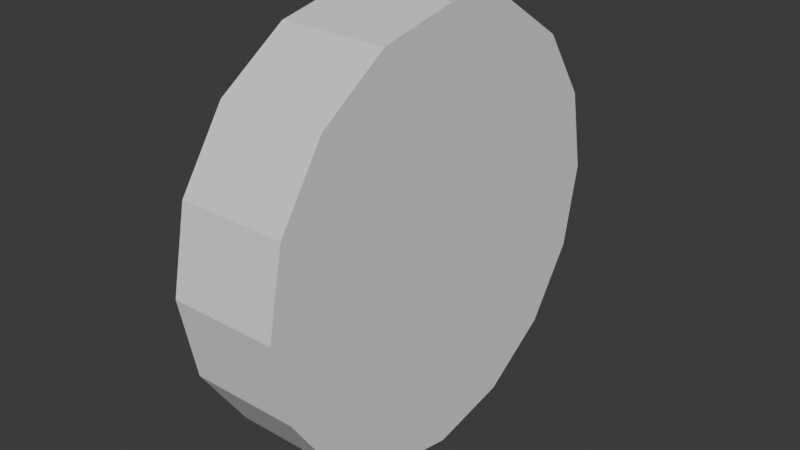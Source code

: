 # Source: wheel.blend  (saved by Blender 4.5.90; exported with 4.5.12 LTS)
import bpy
from mathutils import Matrix  # noqa: F401  (used for matrix-valued properties, if any)

bpy.ops.wm.read_factory_settings(use_empty=True)
scene = bpy.context.scene
scene.name = 'Scene'

# ---- collections
col_collection = bpy.data.collections.new('Collection'); scene.collection.children.link(col_collection)

# ---- world
world_world = bpy.data.worlds.new('World'); scene.world = world_world
world_world.use_nodes = True; world_world.node_tree.nodes.clear()
_N = world_world.node_tree.nodes; _L = world_world.node_tree.links
n0 = _N.new('ShaderNodeOutputWorld'); n0.name = 'World Output'; n0.location = (200, 100)
n1 = _N.new('ShaderNodeBackground'); n1.name = 'Background'; n1.location = (-200, 100)
n1.inputs[0].default_value = (0.05088, 0.05088, 0.05088, 1.0)
_L.new(n1.outputs[0], n0.inputs[0])
n0.is_active_output = True
world_world.color = (0.05088, 0.05088, 0.05088)
world_world.sun_shadow_jitter_overblur = 0.0

# ---- meshes
me_cylinder_004 = bpy.data.meshes.new('Cylinder.004')
me_cylinder_004.from_pydata([(0.125, 0.0, 0.5), (-0.125, 0.0, 0.5), (0.125, -0.1913, 0.4619), (-0.125, -0.1913, 0.4619), (0.125, -0.3536, 0.3536), (-0.125, -0.3536, 0.3536), (0.125, -0.4619, 0.1913), (-0.125, -0.4619, 0.1913), (0.125, -0.5, 5.464e-09), (-0.125, -0.5, -5.464e-09), (0.125, -0.4619, -0.1913), (-0.125, -0.4619, -0.1913), (0.125, -0.3536, -0.3536), (-0.125, -0.3536, -0.3536), (0.125, -0.1913, -0.4619), (-0.125, -0.1913, -0.4619), (0.125, 0.0, -0.5), (-0.125, 0.0, -0.5), (0.125, 0.1913, -0.4619), (-0.125, 0.1913, -0.4619), (0.125, 0.3536, -0.3536), (-0.125, 0.3536, -0.3536), (0.125, 0.4619, -0.1913), (-0.125, 0.4619, -0.1913), (0.125, 0.5, 5.464e-09), (-0.125, 0.5, -5.464e-09), (0.125, 0.4619, 0.1913), (-0.125, 0.4619, 0.1913), (0.125, 0.3536, 0.3536), (-0.125, 0.3536, 0.3536), (0.125, 0.1913, 0.4619), (-0.125, 0.1913, 0.4619)], [], [(0, 1, 3, 2), (2, 3, 5, 4), (4, 5, 7, 6), (6, 7, 9, 8), (8, 9, 11, 10), (10, 11, 13, 12), (12, 13, 15, 14), (14, 15, 17, 16), (16, 17, 19, 18), (18, 19, 21, 20), (20, 21, 23, 22), (22, 23, 25, 24), (24, 25, 27, 26), (26, 27, 29, 28), (3, 1, 31, 29, 27, 25, 23, 21, 19, 17, 15, 13, 11, 9, 7, 5), (28, 29, 31, 30), (30, 31, 1, 0), (0, 2, 4, 6, 8, 10, 12, 14, 16, 18, 20, 22, 24, 26, 28, 30)])
_uv = me_cylinder_004.uv_layers.new(name='UVMap')
_uv.uv.foreach_set('vector', [1.0, 0.5, 1.0, 1.0, 0.9375, 1.0, 0.9375, 0.5, 0.9375, 0.5, 0.9375, 1.0, 0.875, 1.0, 0.875, 0.5, 0.875, 0.5, 0.875, 1.0, 0.8125, 1.0, 0.8125, 0.5, 0.8125, 0.5, 0.8125, 1.0, 0.75, 1.0, 0.75, 0.5, 0.75, 0.5, 0.75, 1.0, 0.6875, 1.0, 0.6875, 0.5, 0.6875, 0.5, 0.6875, 1.0, 0.625, 1.0, 0.625, 0.5, 0.625, 0.5, 0.625, 1.0, 0.5625, 1.0, 0.5625, 0.5, 0.5625, 0.5, 0.5625, 1.0, 0.5, 1.0, 0.5, 0.5, 0.5, 0.5, 0.5, 1.0, 0.4375, 1.0, 0.4375, 0.5, 0.4375, 0.5, 0.4375, 1.0, 0.375, 1.0, 0.375, 0.5, 0.375, 0.5, 0.375, 1.0, 0.3125, 1.0, 0.3125, 0.5, 0.3125, 0.5, 0.3125, 1.0, 0.25, 1.0, 0.25, 0.5, 0.25, 0.5, 0.25, 1.0, 0.1875, 1.0, 0.1875, 0.5, 0.1875, 0.5, 0.1875, 1.0, 0.125, 1.0, 0.125, 0.5, 0.3418, 0.4717, 0.25, 0.49, 0.1582, 0.4717, 0.08029, 0.4197, 0.02827, 0.3418, 0.01, 0.25, 0.02827, 0.1582, 0.08029, 0.08029, 0.1582, 0.02827, 0.25, 0.01, 0.3418, 0.02827, 0.4197, 0.08029, 0.4717, 0.1582, 0.49, 0.25, 0.4717, 0.3418, 0.4197, 0.4197, 0.125, 0.5, 0.125, 1.0, 0.0625, 1.0, 0.0625, 0.5, 0.0625, 0.5, 0.0625, 1.0, 0.0, 1.0, 0.0, 0.5, 0.75, 0.49, 0.8418, 0.4717, 0.9197, 0.4197, 0.9717, 0.3418, 0.99, 0.25, 0.9717, 0.1582, 0.9197, 0.08029, 0.8418, 0.02827, 0.75, 0.01, 0.6582, 0.02827, 0.5803, 0.08029, 0.5283, 0.1582, 0.51, 0.25, 0.5283, 0.3418, 0.5803, 0.4197, 0.6582, 0.4717])
me_cylinder_004.update()

# ---- objects
ob_wheel = bpy.data.objects.new('Wheel', me_cylinder_004)

# ---- transforms, parenting, visibility, modifiers, constraints
ob_wheel.location = (0.0, 0.0, 0.0)

# ---- collection membership
col_collection.objects.link(ob_wheel)

# ---- scene / render settings (as saved in the file)
scene.frame_start = 1; scene.frame_end = 250; scene.frame_set(1)
scene.render.engine = 'BLENDER_EEVEE_NEXT'
bpy.context.view_layer.update()

# ---- added for rendering (the .blend has no active camera and no usable light): camera, sun
cam_auto = bpy.data.cameras.new('AutoCamera')
cam_auto.lens = 50.0
cam_auto.sensor_width = 36.0
cam_auto.clip_end = 1000.0
ob_auto_camera = bpy.data.objects.new('AutoCamera', cam_auto)
scene.collection.objects.link(ob_auto_camera)
ob_auto_camera.location = (1.32875, -1.5945, 1.063)
ob_auto_camera.rotation_euler = (1.09748, -7.21219e-08, 0.694738)
scene.camera = ob_auto_camera
light_auto_sun = bpy.data.lights.new('AutoSun', 'SUN')
light_auto_sun.energy = 3.0
light_auto_sun.angle = 0.0523599
ob_auto_sun = bpy.data.objects.new('AutoSun', light_auto_sun)
scene.collection.objects.link(ob_auto_sun)
ob_auto_sun.rotation_euler = (0.872665, 0.174533, 0.523599)
bpy.context.view_layer.update()
